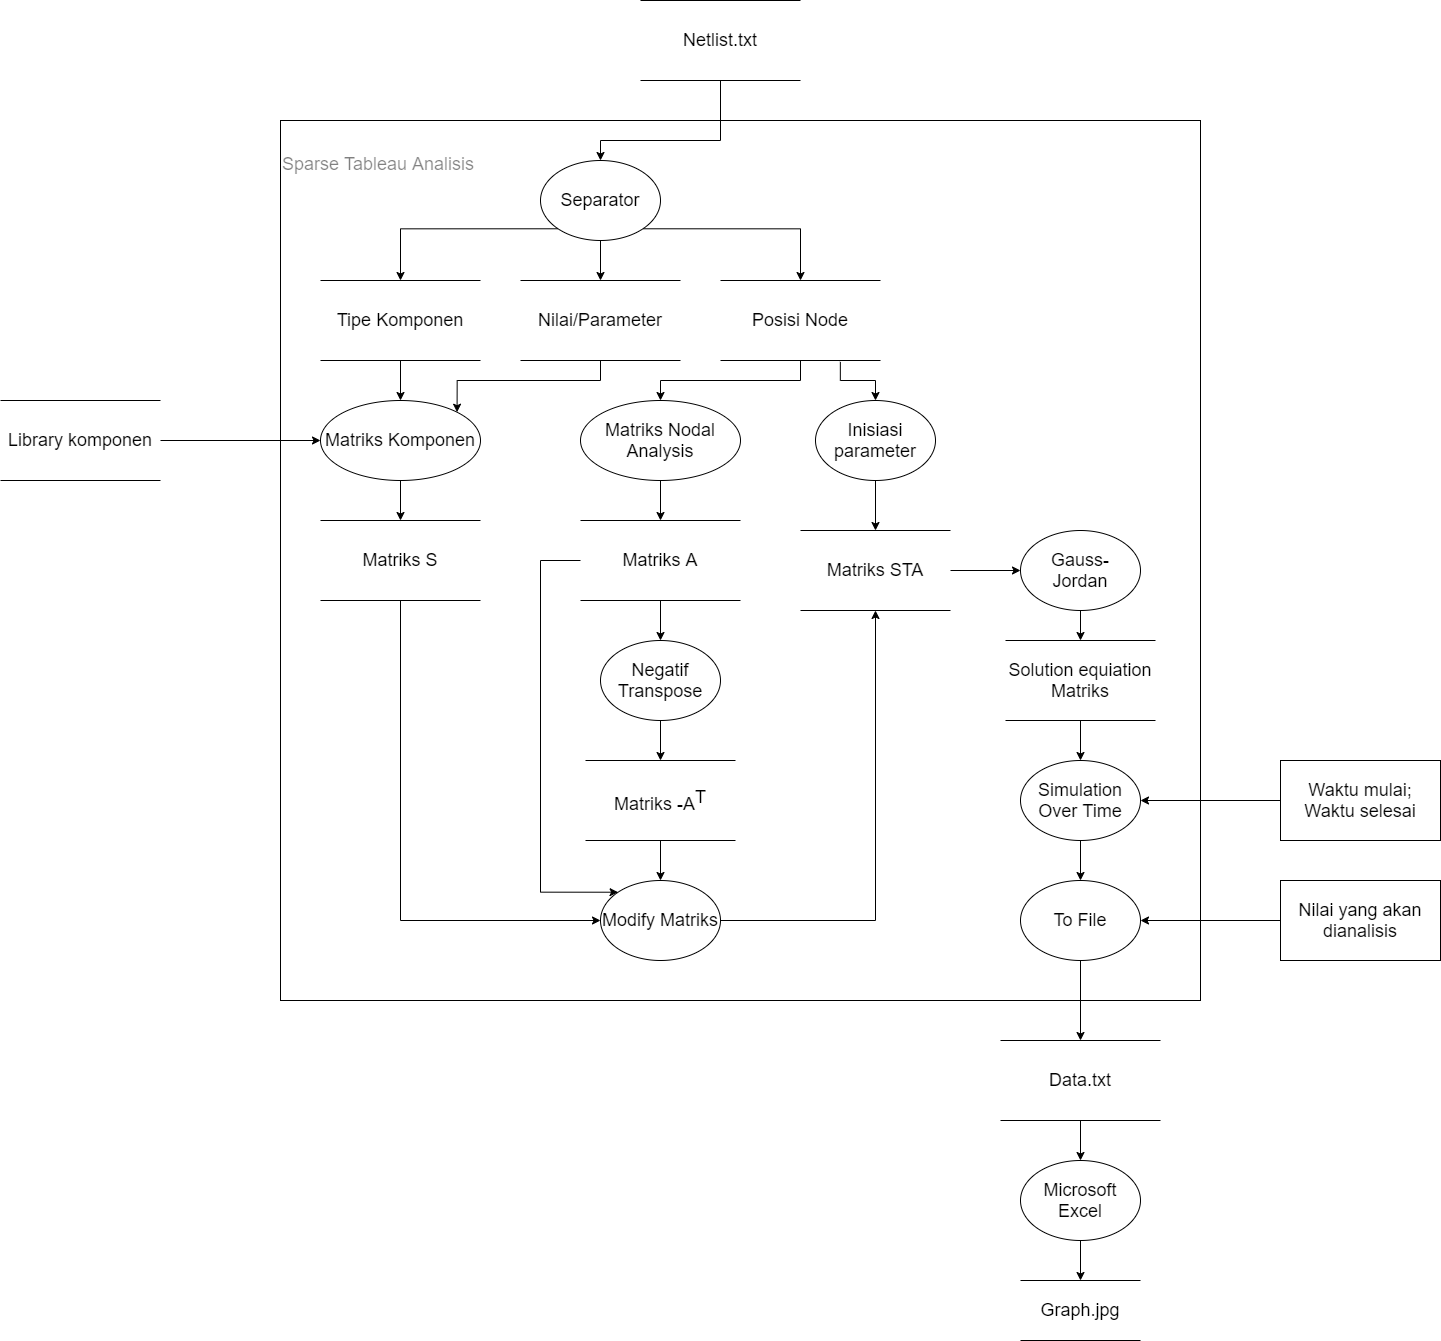

The diagram above was exported from draw.io. Its source (the exported page's mxGraphModel, read from the mxfile embedded in the PNG):
<mxGraphModel dx="1545" dy="642" grid="1" gridSize="10" guides="1" tooltips="1" connect="1" arrows="1" fold="1" page="1" pageScale="1" pageWidth="850" pageHeight="1100" math="0" shadow="0">
  <root>
    <mxCell id="u-KFxu5WP7ojpWz-lFNK-0" />
    <mxCell id="u-KFxu5WP7ojpWz-lFNK-1" parent="u-KFxu5WP7ojpWz-lFNK-0" />
    <mxCell id="8doYuMXXKurbPxdtY7-1-28" value="&lt;p style=&quot;line-height: 220%; font-size: 18px;&quot;&gt;&lt;font style=&quot;font-size: 18px;&quot;&gt;Sparse Tableau Analisis&lt;/font&gt;&lt;/p&gt;" style="rounded=0;whiteSpace=wrap;html=1;fillColor=none;align=left;textOpacity=50;verticalAlign=top;fontSize=18;" parent="u-KFxu5WP7ojpWz-lFNK-1" vertex="1">
      <mxGeometry x="320" y="160" width="920" height="880" as="geometry" />
    </mxCell>
    <mxCell id="YYTATj9dNouUgyWEBdT5-4" style="edgeStyle=orthogonalEdgeStyle;rounded=0;orthogonalLoop=1;jettySize=auto;html=1;exitX=0.5;exitY=1;exitDx=0;exitDy=0;entryX=0.5;entryY=0;entryDx=0;entryDy=0;fontSize=18;" parent="u-KFxu5WP7ojpWz-lFNK-1" source="YYTATj9dNouUgyWEBdT5-5" target="W9T3SJA9mR-OVAQQldw2-3" edge="1">
      <mxGeometry relative="1" as="geometry">
        <mxPoint x="280.08000000000004" y="314.56999999999994" as="targetPoint" />
        <Array as="points">
          <mxPoint x="760" y="180" />
          <mxPoint x="640" y="180" />
        </Array>
      </mxGeometry>
    </mxCell>
    <mxCell id="YYTATj9dNouUgyWEBdT5-5" value="Netlist.txt" style="shape=partialRectangle;whiteSpace=wrap;html=1;left=0;right=0;fillColor=none;fontSize=18;" parent="u-KFxu5WP7ojpWz-lFNK-1" vertex="1">
      <mxGeometry x="680" y="40" width="160" height="80" as="geometry" />
    </mxCell>
    <mxCell id="VQBNNfyxEx5UJ3nOa9A4-31" style="edgeStyle=orthogonalEdgeStyle;rounded=0;orthogonalLoop=1;jettySize=auto;html=1;exitX=0;exitY=0.5;exitDx=0;exitDy=0;entryX=1;entryY=0.5;entryDx=0;entryDy=0;fontSize=18;" parent="u-KFxu5WP7ojpWz-lFNK-1" source="YYTATj9dNouUgyWEBdT5-7" target="VQBNNfyxEx5UJ3nOa9A4-33" edge="1">
      <mxGeometry relative="1" as="geometry" />
    </mxCell>
    <mxCell id="YYTATj9dNouUgyWEBdT5-7" value="Nilai yang akan dianalisis" style="rounded=0;whiteSpace=wrap;html=1;fontSize=18;" parent="u-KFxu5WP7ojpWz-lFNK-1" vertex="1">
      <mxGeometry x="1320" y="920" width="160" height="80" as="geometry" />
    </mxCell>
    <mxCell id="VQBNNfyxEx5UJ3nOa9A4-30" style="edgeStyle=orthogonalEdgeStyle;rounded=0;orthogonalLoop=1;jettySize=auto;html=1;exitX=0;exitY=0.5;exitDx=0;exitDy=0;entryX=1;entryY=0.5;entryDx=0;entryDy=0;fontSize=18;" parent="u-KFxu5WP7ojpWz-lFNK-1" source="YYTATj9dNouUgyWEBdT5-9" target="VQBNNfyxEx5UJ3nOa9A4-28" edge="1">
      <mxGeometry relative="1" as="geometry" />
    </mxCell>
    <mxCell id="YYTATj9dNouUgyWEBdT5-9" value="Waktu mulai; Waktu selesai" style="rounded=0;whiteSpace=wrap;html=1;fontSize=18;" parent="u-KFxu5WP7ojpWz-lFNK-1" vertex="1">
      <mxGeometry x="1320" y="800" width="160" height="80" as="geometry" />
    </mxCell>
    <mxCell id="YYTATj9dNouUgyWEBdT5-26" style="edgeStyle=orthogonalEdgeStyle;rounded=0;orthogonalLoop=1;jettySize=auto;html=1;entryX=0.5;entryY=0;entryDx=0;entryDy=0;exitX=0.5;exitY=1;exitDx=0;exitDy=0;fontSize=18;" parent="u-KFxu5WP7ojpWz-lFNK-1" source="VQBNNfyxEx5UJ3nOa9A4-28" target="VQBNNfyxEx5UJ3nOa9A4-33" edge="1">
      <mxGeometry relative="1" as="geometry">
        <mxPoint x="1100" y="1060" as="sourcePoint" />
      </mxGeometry>
    </mxCell>
    <mxCell id="YYTATj9dNouUgyWEBdT5-28" style="edgeStyle=orthogonalEdgeStyle;rounded=0;orthogonalLoop=1;jettySize=auto;html=1;exitX=0.5;exitY=1;exitDx=0;exitDy=0;entryX=0.5;entryY=0;entryDx=0;entryDy=0;fontSize=18;" parent="u-KFxu5WP7ojpWz-lFNK-1" source="YYTATj9dNouUgyWEBdT5-29" target="YYTATj9dNouUgyWEBdT5-31" edge="1">
      <mxGeometry relative="1" as="geometry" />
    </mxCell>
    <mxCell id="YYTATj9dNouUgyWEBdT5-29" value="Data.txt" style="shape=partialRectangle;whiteSpace=wrap;html=1;left=0;right=0;fillColor=none;fontSize=18;" parent="u-KFxu5WP7ojpWz-lFNK-1" vertex="1">
      <mxGeometry x="1040" y="1080" width="160" height="80" as="geometry" />
    </mxCell>
    <mxCell id="YYTATj9dNouUgyWEBdT5-30" style="edgeStyle=orthogonalEdgeStyle;rounded=0;orthogonalLoop=1;jettySize=auto;html=1;exitX=0.5;exitY=1;exitDx=0;exitDy=0;entryX=0.5;entryY=0;entryDx=0;entryDy=0;fontSize=18;" parent="u-KFxu5WP7ojpWz-lFNK-1" source="YYTATj9dNouUgyWEBdT5-31" target="YYTATj9dNouUgyWEBdT5-32" edge="1">
      <mxGeometry relative="1" as="geometry" />
    </mxCell>
    <mxCell id="YYTATj9dNouUgyWEBdT5-31" value="Microsoft Excel" style="ellipse;whiteSpace=wrap;html=1;fontSize=18;" parent="u-KFxu5WP7ojpWz-lFNK-1" vertex="1">
      <mxGeometry x="1060" y="1200" width="120" height="80" as="geometry" />
    </mxCell>
    <mxCell id="YYTATj9dNouUgyWEBdT5-32" value="Graph.jpg" style="shape=partialRectangle;whiteSpace=wrap;html=1;left=0;right=0;fillColor=none;fontSize=18;" parent="u-KFxu5WP7ojpWz-lFNK-1" vertex="1">
      <mxGeometry x="1060" y="1320" width="120" height="60" as="geometry" />
    </mxCell>
    <mxCell id="W9T3SJA9mR-OVAQQldw2-0" style="edgeStyle=orthogonalEdgeStyle;rounded=0;orthogonalLoop=1;jettySize=auto;html=1;exitX=0;exitY=1;exitDx=0;exitDy=0;entryX=0.5;entryY=0;entryDx=0;entryDy=0;fontSize=18;" parent="u-KFxu5WP7ojpWz-lFNK-1" source="W9T3SJA9mR-OVAQQldw2-3" target="W9T3SJA9mR-OVAQQldw2-4" edge="1">
      <mxGeometry relative="1" as="geometry" />
    </mxCell>
    <mxCell id="W9T3SJA9mR-OVAQQldw2-1" style="edgeStyle=orthogonalEdgeStyle;rounded=0;orthogonalLoop=1;jettySize=auto;html=1;exitX=0.5;exitY=1;exitDx=0;exitDy=0;entryX=0.5;entryY=0;entryDx=0;entryDy=0;fontSize=18;" parent="u-KFxu5WP7ojpWz-lFNK-1" source="W9T3SJA9mR-OVAQQldw2-3" target="W9T3SJA9mR-OVAQQldw2-5" edge="1">
      <mxGeometry relative="1" as="geometry" />
    </mxCell>
    <mxCell id="W9T3SJA9mR-OVAQQldw2-2" style="edgeStyle=orthogonalEdgeStyle;rounded=0;orthogonalLoop=1;jettySize=auto;html=1;exitX=1;exitY=1;exitDx=0;exitDy=0;entryX=0.5;entryY=0;entryDx=0;entryDy=0;fontSize=18;" parent="u-KFxu5WP7ojpWz-lFNK-1" source="W9T3SJA9mR-OVAQQldw2-3" target="W9T3SJA9mR-OVAQQldw2-6" edge="1">
      <mxGeometry relative="1" as="geometry" />
    </mxCell>
    <mxCell id="W9T3SJA9mR-OVAQQldw2-3" value="Separator" style="ellipse;whiteSpace=wrap;html=1;fontSize=18;" parent="u-KFxu5WP7ojpWz-lFNK-1" vertex="1">
      <mxGeometry x="580" y="200" width="120" height="80" as="geometry" />
    </mxCell>
    <mxCell id="W9T3SJA9mR-OVAQQldw2-10" style="edgeStyle=orthogonalEdgeStyle;rounded=0;orthogonalLoop=1;jettySize=auto;html=1;exitX=0.5;exitY=1;exitDx=0;exitDy=0;entryX=0.5;entryY=0;entryDx=0;entryDy=0;fontSize=18;" parent="u-KFxu5WP7ojpWz-lFNK-1" source="W9T3SJA9mR-OVAQQldw2-4" target="VQBNNfyxEx5UJ3nOa9A4-5" edge="1">
      <mxGeometry relative="1" as="geometry">
        <mxPoint x="440" y="440" as="targetPoint" />
      </mxGeometry>
    </mxCell>
    <mxCell id="W9T3SJA9mR-OVAQQldw2-4" value="Tipe Komponen" style="shape=partialRectangle;whiteSpace=wrap;html=1;left=0;right=0;fillColor=none;fontSize=18;" parent="u-KFxu5WP7ojpWz-lFNK-1" vertex="1">
      <mxGeometry x="360" y="320" width="160" height="80" as="geometry" />
    </mxCell>
    <mxCell id="VQBNNfyxEx5UJ3nOa9A4-6" style="edgeStyle=orthogonalEdgeStyle;rounded=0;orthogonalLoop=1;jettySize=auto;html=1;exitX=0.5;exitY=1;exitDx=0;exitDy=0;entryX=1;entryY=0;entryDx=0;entryDy=0;fontSize=18;" parent="u-KFxu5WP7ojpWz-lFNK-1" source="W9T3SJA9mR-OVAQQldw2-5" target="VQBNNfyxEx5UJ3nOa9A4-5" edge="1">
      <mxGeometry relative="1" as="geometry" />
    </mxCell>
    <mxCell id="W9T3SJA9mR-OVAQQldw2-5" value="Nilai/Parameter" style="shape=partialRectangle;whiteSpace=wrap;html=1;left=0;right=0;fillColor=none;fontSize=18;" parent="u-KFxu5WP7ojpWz-lFNK-1" vertex="1">
      <mxGeometry x="560" y="320" width="160" height="80" as="geometry" />
    </mxCell>
    <mxCell id="W9T3SJA9mR-OVAQQldw2-16" style="edgeStyle=orthogonalEdgeStyle;rounded=0;orthogonalLoop=1;jettySize=auto;html=1;exitX=0.749;exitY=1.017;exitDx=0;exitDy=0;entryX=0.5;entryY=0;entryDx=0;entryDy=0;exitPerimeter=0;fontSize=18;" parent="u-KFxu5WP7ojpWz-lFNK-1" source="W9T3SJA9mR-OVAQQldw2-6" target="W9T3SJA9mR-OVAQQldw2-14" edge="1">
      <mxGeometry relative="1" as="geometry">
        <Array as="points">
          <mxPoint x="880" y="420" />
          <mxPoint x="915" y="420" />
        </Array>
      </mxGeometry>
    </mxCell>
    <mxCell id="VQBNNfyxEx5UJ3nOa9A4-3" style="edgeStyle=orthogonalEdgeStyle;rounded=0;orthogonalLoop=1;jettySize=auto;html=1;exitX=0.5;exitY=1;exitDx=0;exitDy=0;entryX=0.5;entryY=0;entryDx=0;entryDy=0;fontSize=18;" parent="u-KFxu5WP7ojpWz-lFNK-1" source="W9T3SJA9mR-OVAQQldw2-6" target="VQBNNfyxEx5UJ3nOa9A4-2" edge="1">
      <mxGeometry relative="1" as="geometry" />
    </mxCell>
    <mxCell id="W9T3SJA9mR-OVAQQldw2-6" value="Posisi Node" style="shape=partialRectangle;whiteSpace=wrap;html=1;left=0;right=0;fillColor=none;fontSize=18;" parent="u-KFxu5WP7ojpWz-lFNK-1" vertex="1">
      <mxGeometry x="760" y="320" width="160" height="80" as="geometry" />
    </mxCell>
    <mxCell id="W9T3SJA9mR-OVAQQldw2-12" style="edgeStyle=orthogonalEdgeStyle;rounded=0;orthogonalLoop=1;jettySize=auto;html=1;exitX=0.5;exitY=1;exitDx=0;exitDy=0;entryX=0.5;entryY=0;entryDx=0;entryDy=0;" parent="u-KFxu5WP7ojpWz-lFNK-1" edge="1">
      <mxGeometry relative="1" as="geometry">
        <mxPoint x="480" y="1040" as="sourcePoint" />
      </mxGeometry>
    </mxCell>
    <mxCell id="W9T3SJA9mR-OVAQQldw2-9" style="edgeStyle=orthogonalEdgeStyle;rounded=0;orthogonalLoop=1;jettySize=auto;html=1;exitX=1;exitY=0.5;exitDx=0;exitDy=0;entryX=0;entryY=0.5;entryDx=0;entryDy=0;fontSize=18;" parent="u-KFxu5WP7ojpWz-lFNK-1" source="W9T3SJA9mR-OVAQQldw2-8" target="VQBNNfyxEx5UJ3nOa9A4-5" edge="1">
      <mxGeometry relative="1" as="geometry">
        <mxPoint x="380" y="480" as="targetPoint" />
      </mxGeometry>
    </mxCell>
    <mxCell id="W9T3SJA9mR-OVAQQldw2-8" value="Library komponen" style="shape=partialRectangle;whiteSpace=wrap;html=1;left=0;right=0;fillColor=none;fontSize=18;" parent="u-KFxu5WP7ojpWz-lFNK-1" vertex="1">
      <mxGeometry x="40" y="440" width="160" height="80" as="geometry" />
    </mxCell>
    <mxCell id="W9T3SJA9mR-OVAQQldw2-17" style="edgeStyle=orthogonalEdgeStyle;rounded=0;orthogonalLoop=1;jettySize=auto;html=1;exitX=0.5;exitY=1;exitDx=0;exitDy=0;entryX=0.5;entryY=0;entryDx=0;entryDy=0;fontSize=18;" parent="u-KFxu5WP7ojpWz-lFNK-1" source="W9T3SJA9mR-OVAQQldw2-14" target="VQBNNfyxEx5UJ3nOa9A4-0" edge="1">
      <mxGeometry relative="1" as="geometry">
        <mxPoint x="754.9999999999998" y="560" as="targetPoint" />
      </mxGeometry>
    </mxCell>
    <mxCell id="W9T3SJA9mR-OVAQQldw2-14" value="Inisiasi parameter" style="ellipse;whiteSpace=wrap;html=1;fontSize=18;" parent="u-KFxu5WP7ojpWz-lFNK-1" vertex="1">
      <mxGeometry x="855" y="440" width="120" height="80" as="geometry" />
    </mxCell>
    <mxCell id="VQBNNfyxEx5UJ3nOa9A4-25" style="edgeStyle=orthogonalEdgeStyle;rounded=0;orthogonalLoop=1;jettySize=auto;html=1;exitX=1;exitY=0.5;exitDx=0;exitDy=0;entryX=0;entryY=0.5;entryDx=0;entryDy=0;fontSize=18;" parent="u-KFxu5WP7ojpWz-lFNK-1" source="VQBNNfyxEx5UJ3nOa9A4-0" target="VQBNNfyxEx5UJ3nOa9A4-24" edge="1">
      <mxGeometry relative="1" as="geometry" />
    </mxCell>
    <mxCell id="VQBNNfyxEx5UJ3nOa9A4-0" value="Matriks STA" style="shape=partialRectangle;whiteSpace=wrap;html=1;left=0;right=0;fillColor=none;fontSize=18;" parent="u-KFxu5WP7ojpWz-lFNK-1" vertex="1">
      <mxGeometry x="840" y="570" width="150" height="80" as="geometry" />
    </mxCell>
    <mxCell id="VQBNNfyxEx5UJ3nOa9A4-9" style="edgeStyle=orthogonalEdgeStyle;rounded=0;orthogonalLoop=1;jettySize=auto;html=1;exitX=0.5;exitY=1;exitDx=0;exitDy=0;entryX=0.5;entryY=0;entryDx=0;entryDy=0;fontSize=18;" parent="u-KFxu5WP7ojpWz-lFNK-1" source="VQBNNfyxEx5UJ3nOa9A4-2" target="VQBNNfyxEx5UJ3nOa9A4-4" edge="1">
      <mxGeometry relative="1" as="geometry" />
    </mxCell>
    <mxCell id="VQBNNfyxEx5UJ3nOa9A4-2" value="Matriks Nodal Analysis" style="ellipse;whiteSpace=wrap;html=1;fontSize=18;" parent="u-KFxu5WP7ojpWz-lFNK-1" vertex="1">
      <mxGeometry x="620" y="440" width="160" height="80" as="geometry" />
    </mxCell>
    <mxCell id="VQBNNfyxEx5UJ3nOa9A4-13" style="edgeStyle=orthogonalEdgeStyle;rounded=0;orthogonalLoop=1;jettySize=auto;html=1;exitX=0.5;exitY=1;exitDx=0;exitDy=0;entryX=0.5;entryY=0;entryDx=0;entryDy=0;fontSize=18;" parent="u-KFxu5WP7ojpWz-lFNK-1" source="VQBNNfyxEx5UJ3nOa9A4-4" target="VQBNNfyxEx5UJ3nOa9A4-10" edge="1">
      <mxGeometry relative="1" as="geometry" />
    </mxCell>
    <mxCell id="VQBNNfyxEx5UJ3nOa9A4-22" style="edgeStyle=orthogonalEdgeStyle;rounded=0;orthogonalLoop=1;jettySize=auto;html=1;exitX=0;exitY=0.5;exitDx=0;exitDy=0;entryX=0;entryY=0;entryDx=0;entryDy=0;fontSize=18;" parent="u-KFxu5WP7ojpWz-lFNK-1" source="VQBNNfyxEx5UJ3nOa9A4-4" target="VQBNNfyxEx5UJ3nOa9A4-14" edge="1">
      <mxGeometry relative="1" as="geometry">
        <Array as="points">
          <mxPoint x="580" y="600" />
          <mxPoint x="580" y="932" />
        </Array>
      </mxGeometry>
    </mxCell>
    <mxCell id="VQBNNfyxEx5UJ3nOa9A4-4" value="Matriks A" style="shape=partialRectangle;whiteSpace=wrap;html=1;left=0;right=0;fillColor=none;fontSize=18;" parent="u-KFxu5WP7ojpWz-lFNK-1" vertex="1">
      <mxGeometry x="620" y="560" width="160" height="80" as="geometry" />
    </mxCell>
    <mxCell id="VQBNNfyxEx5UJ3nOa9A4-8" style="edgeStyle=orthogonalEdgeStyle;rounded=0;orthogonalLoop=1;jettySize=auto;html=1;exitX=0.5;exitY=1;exitDx=0;exitDy=0;fontSize=18;" parent="u-KFxu5WP7ojpWz-lFNK-1" source="VQBNNfyxEx5UJ3nOa9A4-5" target="VQBNNfyxEx5UJ3nOa9A4-7" edge="1">
      <mxGeometry relative="1" as="geometry" />
    </mxCell>
    <mxCell id="VQBNNfyxEx5UJ3nOa9A4-5" value="Matriks Komponen" style="ellipse;whiteSpace=wrap;html=1;fontSize=18;" parent="u-KFxu5WP7ojpWz-lFNK-1" vertex="1">
      <mxGeometry x="360" y="440" width="160" height="80" as="geometry" />
    </mxCell>
    <mxCell id="VQBNNfyxEx5UJ3nOa9A4-19" style="edgeStyle=orthogonalEdgeStyle;rounded=0;orthogonalLoop=1;jettySize=auto;html=1;exitX=0.5;exitY=1;exitDx=0;exitDy=0;entryX=0;entryY=0.5;entryDx=0;entryDy=0;fontSize=18;" parent="u-KFxu5WP7ojpWz-lFNK-1" source="VQBNNfyxEx5UJ3nOa9A4-7" target="VQBNNfyxEx5UJ3nOa9A4-14" edge="1">
      <mxGeometry relative="1" as="geometry" />
    </mxCell>
    <mxCell id="VQBNNfyxEx5UJ3nOa9A4-7" value="Matriks S" style="shape=partialRectangle;whiteSpace=wrap;html=1;left=0;right=0;fillColor=none;fontSize=18;" parent="u-KFxu5WP7ojpWz-lFNK-1" vertex="1">
      <mxGeometry x="360" y="560" width="160" height="80" as="geometry" />
    </mxCell>
    <mxCell id="VQBNNfyxEx5UJ3nOa9A4-10" value="Negatif Transpose" style="ellipse;whiteSpace=wrap;html=1;fontSize=18;" parent="u-KFxu5WP7ojpWz-lFNK-1" vertex="1">
      <mxGeometry x="640" y="680" width="120" height="80" as="geometry" />
    </mxCell>
    <mxCell id="VQBNNfyxEx5UJ3nOa9A4-11" style="edgeStyle=orthogonalEdgeStyle;rounded=0;orthogonalLoop=1;jettySize=auto;html=1;exitX=0.5;exitY=1;exitDx=0;exitDy=0;entryX=0.5;entryY=0;entryDx=0;entryDy=0;fontSize=18;" parent="u-KFxu5WP7ojpWz-lFNK-1" source="VQBNNfyxEx5UJ3nOa9A4-10" target="VQBNNfyxEx5UJ3nOa9A4-12" edge="1">
      <mxGeometry relative="1" as="geometry" />
    </mxCell>
    <mxCell id="VQBNNfyxEx5UJ3nOa9A4-21" style="edgeStyle=orthogonalEdgeStyle;rounded=0;orthogonalLoop=1;jettySize=auto;html=1;exitX=0.5;exitY=1;exitDx=0;exitDy=0;entryX=0.5;entryY=0;entryDx=0;entryDy=0;fontSize=18;" parent="u-KFxu5WP7ojpWz-lFNK-1" source="VQBNNfyxEx5UJ3nOa9A4-12" target="VQBNNfyxEx5UJ3nOa9A4-14" edge="1">
      <mxGeometry relative="1" as="geometry" />
    </mxCell>
    <mxCell id="VQBNNfyxEx5UJ3nOa9A4-12" value="Matriks -A&lt;sup style=&quot;font-size: 18px;&quot;&gt;T&lt;/sup&gt;" style="shape=partialRectangle;whiteSpace=wrap;html=1;left=0;right=0;fillColor=none;fontSize=18;" parent="u-KFxu5WP7ojpWz-lFNK-1" vertex="1">
      <mxGeometry x="625" y="800" width="150" height="80" as="geometry" />
    </mxCell>
    <mxCell id="VQBNNfyxEx5UJ3nOa9A4-23" style="edgeStyle=orthogonalEdgeStyle;rounded=0;orthogonalLoop=1;jettySize=auto;html=1;exitX=1;exitY=0.5;exitDx=0;exitDy=0;entryX=0.5;entryY=1;entryDx=0;entryDy=0;fontSize=18;" parent="u-KFxu5WP7ojpWz-lFNK-1" source="VQBNNfyxEx5UJ3nOa9A4-14" target="VQBNNfyxEx5UJ3nOa9A4-0" edge="1">
      <mxGeometry relative="1" as="geometry" />
    </mxCell>
    <mxCell id="VQBNNfyxEx5UJ3nOa9A4-14" value="Modify Matriks" style="ellipse;whiteSpace=wrap;html=1;fontSize=18;" parent="u-KFxu5WP7ojpWz-lFNK-1" vertex="1">
      <mxGeometry x="640" y="920" width="120" height="80" as="geometry" />
    </mxCell>
    <mxCell id="VQBNNfyxEx5UJ3nOa9A4-27" style="edgeStyle=orthogonalEdgeStyle;rounded=0;orthogonalLoop=1;jettySize=auto;html=1;exitX=0.5;exitY=1;exitDx=0;exitDy=0;entryX=0.5;entryY=0;entryDx=0;entryDy=0;fontSize=18;" parent="u-KFxu5WP7ojpWz-lFNK-1" source="VQBNNfyxEx5UJ3nOa9A4-24" target="VQBNNfyxEx5UJ3nOa9A4-26" edge="1">
      <mxGeometry relative="1" as="geometry" />
    </mxCell>
    <mxCell id="VQBNNfyxEx5UJ3nOa9A4-24" value="Gauss- Jordan" style="ellipse;whiteSpace=wrap;html=1;fontSize=18;" parent="u-KFxu5WP7ojpWz-lFNK-1" vertex="1">
      <mxGeometry x="1060" y="570" width="120" height="80" as="geometry" />
    </mxCell>
    <mxCell id="VQBNNfyxEx5UJ3nOa9A4-29" style="edgeStyle=orthogonalEdgeStyle;rounded=0;orthogonalLoop=1;jettySize=auto;html=1;exitX=0.5;exitY=1;exitDx=0;exitDy=0;entryX=0.5;entryY=0;entryDx=0;entryDy=0;fontSize=18;" parent="u-KFxu5WP7ojpWz-lFNK-1" source="VQBNNfyxEx5UJ3nOa9A4-26" target="VQBNNfyxEx5UJ3nOa9A4-28" edge="1">
      <mxGeometry relative="1" as="geometry" />
    </mxCell>
    <mxCell id="VQBNNfyxEx5UJ3nOa9A4-26" value="Solution equiation Matriks" style="shape=partialRectangle;whiteSpace=wrap;html=1;left=0;right=0;fillColor=none;fontSize=18;" parent="u-KFxu5WP7ojpWz-lFNK-1" vertex="1">
      <mxGeometry x="1045" y="680" width="150" height="80" as="geometry" />
    </mxCell>
    <mxCell id="VQBNNfyxEx5UJ3nOa9A4-28" value="Simulation Over Time" style="ellipse;whiteSpace=wrap;html=1;fontSize=18;" parent="u-KFxu5WP7ojpWz-lFNK-1" vertex="1">
      <mxGeometry x="1060" y="800" width="120" height="80" as="geometry" />
    </mxCell>
    <mxCell id="VQBNNfyxEx5UJ3nOa9A4-34" style="edgeStyle=orthogonalEdgeStyle;rounded=0;orthogonalLoop=1;jettySize=auto;html=1;exitX=0.5;exitY=1;exitDx=0;exitDy=0;entryX=0.5;entryY=0;entryDx=0;entryDy=0;fontSize=18;" parent="u-KFxu5WP7ojpWz-lFNK-1" source="VQBNNfyxEx5UJ3nOa9A4-33" target="YYTATj9dNouUgyWEBdT5-29" edge="1">
      <mxGeometry relative="1" as="geometry" />
    </mxCell>
    <mxCell id="VQBNNfyxEx5UJ3nOa9A4-33" value="To File" style="ellipse;whiteSpace=wrap;html=1;fontSize=18;" parent="u-KFxu5WP7ojpWz-lFNK-1" vertex="1">
      <mxGeometry x="1060" y="920" width="120" height="80" as="geometry" />
    </mxCell>
  </root>
</mxGraphModel>